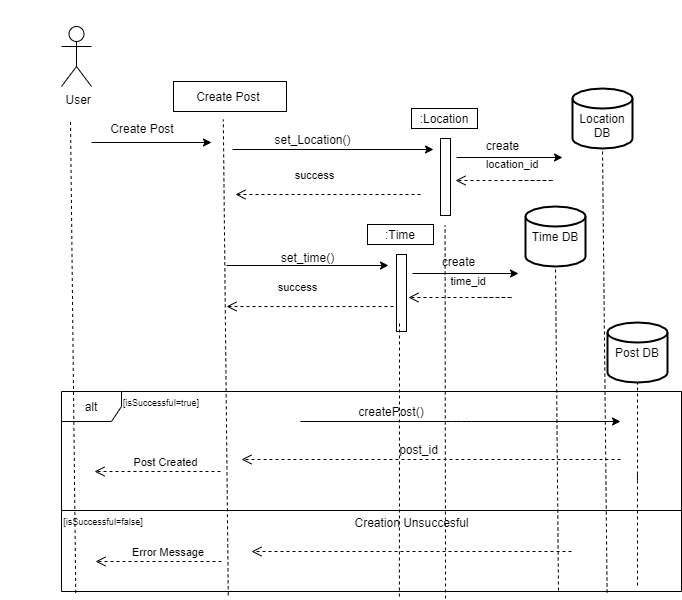

The diagram above was exported from draw.io. Its source (the exported page's mxGraphModel, read from the mxfile embedded in the PNG):
<mxGraphModel dx="868" dy="450" grid="0" gridSize="10" guides="1" tooltips="1" connect="1" arrows="1" fold="1" page="1" pageScale="1" pageWidth="827" pageHeight="1169" math="0" shadow="0">
  <root>
    <mxCell id="wo4vGth2E5y977nYcMcv-0" />
    <mxCell id="wo4vGth2E5y977nYcMcv-1" parent="wo4vGth2E5y977nYcMcv-0" />
    <mxCell id="7xphUjDugdgPtVLNkF1h-0" value="Report" style="swimlane;fontStyle=0;align=center;verticalAlign=top;childLayout=stackLayout;horizontal=1;startSize=26;horizontalStack=0;resizeParent=1;resizeLast=0;collapsible=1;marginBottom=0;rounded=0;shadow=0;strokeWidth=1;" parent="wo4vGth2E5y977nYcMcv-1" vertex="1">
      <mxGeometry x="80" y="60" width="345" height="234" as="geometry">
        <mxRectangle x="230" y="140" width="160" height="26" as="alternateBounds" />
      </mxGeometry>
    </mxCell>
    <mxCell id="7xphUjDugdgPtVLNkF1h-1" value="-id: Int" style="text;align=left;verticalAlign=top;spacingLeft=4;spacingRight=4;overflow=hidden;rotatable=0;points=[[0,0.5],[1,0.5]];portConstraint=eastwest;" parent="7xphUjDugdgPtVLNkF1h-0" vertex="1">
      <mxGeometry y="26" width="345" height="26" as="geometry" />
    </mxCell>
    <mxCell id="7xphUjDugdgPtVLNkF1h-2" value="-post_id: Int" style="text;align=left;verticalAlign=top;spacingLeft=4;spacingRight=4;overflow=hidden;rotatable=0;points=[[0,0.5],[1,0.5]];portConstraint=eastwest;rounded=0;shadow=0;html=0;" parent="7xphUjDugdgPtVLNkF1h-0" vertex="1">
      <mxGeometry y="52" width="345" height="26" as="geometry" />
    </mxCell>
    <mxCell id="7xphUjDugdgPtVLNkF1h-3" value="-comment: String" style="text;align=left;verticalAlign=top;spacingLeft=4;spacingRight=4;overflow=hidden;rotatable=0;points=[[0,0.5],[1,0.5]];portConstraint=eastwest;rounded=0;shadow=0;html=0;" parent="7xphUjDugdgPtVLNkF1h-0" vertex="1">
      <mxGeometry y="78" width="345" height="22" as="geometry" />
    </mxCell>
    <mxCell id="hVNglv8cRut8oKylNhPr-0" value="&lt;span style=&quot;text-align: left&quot;&gt;- time: DateTime&amp;nbsp; &amp;nbsp; &amp;nbsp; &amp;nbsp; &amp;nbsp; &amp;nbsp; &amp;nbsp; &amp;nbsp; &amp;nbsp; &amp;nbsp; &amp;nbsp; &amp;nbsp; &amp;nbsp; &amp;nbsp; &amp;nbsp; &amp;nbsp; &amp;nbsp; &amp;nbsp; &amp;nbsp; &amp;nbsp; &amp;nbsp; &amp;nbsp; &amp;nbsp; &amp;nbsp; &amp;nbsp; &amp;nbsp; &amp;nbsp; &amp;nbsp; &amp;nbsp; &amp;nbsp; &amp;nbsp; &amp;nbsp; &amp;nbsp; &amp;nbsp; &amp;nbsp; &amp;nbsp; &amp;nbsp;&amp;nbsp;&lt;/span&gt;" style="text;html=1;strokeColor=none;fillColor=none;align=center;verticalAlign=middle;whiteSpace=wrap;rounded=0;" parent="7xphUjDugdgPtVLNkF1h-0" vertex="1">
      <mxGeometry y="100" width="345" height="30" as="geometry" />
    </mxCell>
    <mxCell id="7xphUjDugdgPtVLNkF1h-4" value="" style="line;html=1;strokeWidth=1;align=left;verticalAlign=middle;spacingTop=-1;spacingLeft=3;spacingRight=3;rotatable=0;labelPosition=right;points=[];portConstraint=eastwest;" parent="7xphUjDugdgPtVLNkF1h-0" vertex="1">
      <mxGeometry y="130" width="345" height="8" as="geometry" />
    </mxCell>
    <mxCell id="7xphUjDugdgPtVLNkF1h-5" value="&lt;getter methods&gt;" style="text;align=left;verticalAlign=top;spacingLeft=4;spacingRight=4;overflow=hidden;rotatable=0;points=[[0,0.5],[1,0.5]];portConstraint=eastwest;" parent="7xphUjDugdgPtVLNkF1h-0" vertex="1">
      <mxGeometry y="138" width="345" height="26" as="geometry" />
    </mxCell>
    <mxCell id="5-_B_UwuCxmNC_oVpv0a-0" value="&amp;nbsp; +report(id: Int, post_id: Int, comment: String): boolean&amp;nbsp; &amp;nbsp; &amp;nbsp; &amp;nbsp; &amp;nbsp; &amp;nbsp; &amp;nbsp; &amp;nbsp; &amp;nbsp; &amp;nbsp;" style="text;html=1;align=center;verticalAlign=middle;resizable=0;points=[];autosize=1;strokeColor=none;" parent="7xphUjDugdgPtVLNkF1h-0" vertex="1">
      <mxGeometry y="164" width="345" height="20" as="geometry" />
    </mxCell>
    <mxCell id="9njVxkGakrSct4RU7WPb-0" value="+delete( ): boolean&amp;nbsp; &amp;nbsp; &amp;nbsp; &amp;nbsp; &amp;nbsp; &amp;nbsp; &amp;nbsp; &amp;nbsp; &amp;nbsp; &amp;nbsp; &amp;nbsp; &amp;nbsp; &amp;nbsp; &amp;nbsp; &amp;nbsp; &amp;nbsp; &amp;nbsp; &amp;nbsp; &amp;nbsp; &amp;nbsp; &amp;nbsp; &amp;nbsp; &amp;nbsp; &amp;nbsp; &amp;nbsp; &amp;nbsp; &amp;nbsp; &amp;nbsp; &amp;nbsp; &amp;nbsp; &amp;nbsp; &amp;nbsp; &amp;nbsp; &amp;nbsp; &amp;nbsp; &amp;nbsp;" style="text;html=1;align=center;verticalAlign=middle;resizable=0;points=[];autosize=1;strokeColor=none;" parent="7xphUjDugdgPtVLNkF1h-0" vertex="1">
      <mxGeometry y="184" width="345" height="20" as="geometry" />
    </mxCell>
    <mxCell id="NtylS3vdun_TOGTjPAal-0" value="Follow" style="swimlane;fontStyle=0;align=center;verticalAlign=top;childLayout=stackLayout;horizontal=1;startSize=26;horizontalStack=0;resizeParent=1;resizeLast=0;collapsible=1;marginBottom=0;rounded=0;shadow=0;strokeWidth=1;" parent="wo4vGth2E5y977nYcMcv-1" vertex="1">
      <mxGeometry x="440" y="60" width="350" height="222" as="geometry">
        <mxRectangle x="230" y="140" width="160" height="26" as="alternateBounds" />
      </mxGeometry>
    </mxCell>
    <mxCell id="NtylS3vdun_TOGTjPAal-1" value="-user_id_1: Int" style="text;align=left;verticalAlign=top;spacingLeft=4;spacingRight=4;overflow=hidden;rotatable=0;points=[[0,0.5],[1,0.5]];portConstraint=eastwest;" parent="NtylS3vdun_TOGTjPAal-0" vertex="1">
      <mxGeometry y="26" width="350" height="26" as="geometry" />
    </mxCell>
    <mxCell id="NtylS3vdun_TOGTjPAal-2" value="-user_id_2: Int&#10;" style="text;align=left;verticalAlign=top;spacingLeft=4;spacingRight=4;overflow=hidden;rotatable=0;points=[[0,0.5],[1,0.5]];portConstraint=eastwest;rounded=0;shadow=0;html=0;" parent="NtylS3vdun_TOGTjPAal-0" vertex="1">
      <mxGeometry y="52" width="350" height="18" as="geometry" />
    </mxCell>
    <mxCell id="hVNglv8cRut8oKylNhPr-1" value="&lt;span style=&quot;text-align: left&quot;&gt;- time: DateTime&amp;nbsp; &amp;nbsp; &amp;nbsp; &amp;nbsp; &amp;nbsp; &amp;nbsp; &amp;nbsp; &amp;nbsp; &amp;nbsp; &amp;nbsp; &amp;nbsp; &amp;nbsp; &amp;nbsp; &amp;nbsp; &amp;nbsp; &amp;nbsp; &amp;nbsp; &amp;nbsp; &amp;nbsp; &amp;nbsp; &amp;nbsp; &amp;nbsp; &amp;nbsp; &amp;nbsp; &amp;nbsp; &amp;nbsp; &amp;nbsp; &amp;nbsp; &amp;nbsp; &amp;nbsp; &amp;nbsp; &amp;nbsp; &amp;nbsp; &amp;nbsp; &amp;nbsp; &amp;nbsp; &amp;nbsp; &amp;nbsp;&lt;/span&gt;" style="text;html=1;strokeColor=none;fillColor=none;align=center;verticalAlign=middle;whiteSpace=wrap;rounded=0;" parent="NtylS3vdun_TOGTjPAal-0" vertex="1">
      <mxGeometry y="70" width="350" height="30" as="geometry" />
    </mxCell>
    <mxCell id="NtylS3vdun_TOGTjPAal-4" value="" style="line;html=1;strokeWidth=1;align=left;verticalAlign=middle;spacingTop=-1;spacingLeft=3;spacingRight=3;rotatable=0;labelPosition=right;points=[];portConstraint=eastwest;" parent="NtylS3vdun_TOGTjPAal-0" vertex="1">
      <mxGeometry y="100" width="350" height="8" as="geometry" />
    </mxCell>
    <mxCell id="NtylS3vdun_TOGTjPAal-5" value="&lt;getter methods&gt;&#10;+ send_follow_request(user_id_1: Int, user_id_2: Int): boolean&#10;+ accept_request(user_id_1: Int): boolean&#10;+ decline_request(user_id_1: Int): boolean&#10;+ delete_request(user_id_1: Int,user_id_2: Int): boolean&#10;" style="text;align=left;verticalAlign=top;spacingLeft=4;spacingRight=4;overflow=hidden;rotatable=0;points=[[0,0.5],[1,0.5]];portConstraint=eastwest;spacingTop=1;" parent="NtylS3vdun_TOGTjPAal-0" vertex="1">
      <mxGeometry y="108" width="350" height="84" as="geometry" />
    </mxCell>
    <mxCell id="kAHl38332jZLlXiMqb9m-0" value="-&amp;nbsp;" style="text;html=1;align=center;verticalAlign=middle;resizable=0;points=[];autosize=1;strokeColor=none;" parent="wo4vGth2E5y977nYcMcv-1" vertex="1">
      <mxGeometry x="170" y="230" width="20" height="20" as="geometry" />
    </mxCell>
    <mxCell id="kyhHGH4ukgwXrkA7utnE-12" value="alt" style="shape=umlFrame;whiteSpace=wrap;html=1;" parent="wo4vGth2E5y977nYcMcv-1" vertex="1">
      <mxGeometry x="901" y="710" width="620" height="200" as="geometry" />
    </mxCell>
    <mxCell id="kyhHGH4ukgwXrkA7utnE-14" value="" style="group" parent="wo4vGth2E5y977nYcMcv-1" connectable="0" vertex="1">
      <mxGeometry x="901" y="829" width="620" height="22" as="geometry" />
    </mxCell>
    <mxCell id="kyhHGH4ukgwXrkA7utnE-15" value="" style="endArrow=none;html=1;" parent="kyhHGH4ukgwXrkA7utnE-14" edge="1">
      <mxGeometry width="50" height="50" relative="1" as="geometry">
        <mxPoint as="sourcePoint" />
        <mxPoint x="620" as="targetPoint" />
      </mxGeometry>
    </mxCell>
    <mxCell id="pIgp1pIm6Y6LkuOk9C5X-1" value="" style="group" parent="wo4vGth2E5y977nYcMcv-1" connectable="0" vertex="1">
      <mxGeometry x="901" y="345" width="564" height="403" as="geometry" />
    </mxCell>
    <mxCell id="kyhHGH4ukgwXrkA7utnE-0" value="" style="endArrow=none;dashed=1;html=1;exitX=0.023;exitY=1.007;exitDx=0;exitDy=0;exitPerimeter=0;" parent="pIgp1pIm6Y6LkuOk9C5X-1" source="kyhHGH4ukgwXrkA7utnE-12" edge="1">
      <mxGeometry width="50" height="50" relative="1" as="geometry">
        <mxPoint x="17" y="403" as="sourcePoint" />
        <mxPoint x="9" y="93" as="targetPoint" />
      </mxGeometry>
    </mxCell>
    <mxCell id="kyhHGH4ukgwXrkA7utnE-1" value="" style="endArrow=classic;html=1;" parent="pIgp1pIm6Y6LkuOk9C5X-1" edge="1">
      <mxGeometry width="50" height="50" relative="1" as="geometry">
        <mxPoint x="30" y="116" as="sourcePoint" />
        <mxPoint x="150" y="116" as="targetPoint" />
      </mxGeometry>
    </mxCell>
    <mxCell id="kyhHGH4ukgwXrkA7utnE-2" value="Create Post" style="text;html=1;strokeColor=none;fillColor=none;align=center;verticalAlign=middle;whiteSpace=wrap;rounded=0;" parent="pIgp1pIm6Y6LkuOk9C5X-1" vertex="1">
      <mxGeometry x="31" y="92" width="100" height="20" as="geometry" />
    </mxCell>
    <mxCell id="kyhHGH4ukgwXrkA7utnE-3" value="Create Post&amp;nbsp;" style="rounded=0;whiteSpace=wrap;html=1;" parent="pIgp1pIm6Y6LkuOk9C5X-1" vertex="1">
      <mxGeometry x="112" y="55" width="113" height="30" as="geometry" />
    </mxCell>
    <mxCell id="kyhHGH4ukgwXrkA7utnE-4" value="" style="endArrow=none;dashed=1;html=1;exitX=0.269;exitY=1.019;exitDx=0;exitDy=0;exitPerimeter=0;" parent="pIgp1pIm6Y6LkuOk9C5X-1" source="kyhHGH4ukgwXrkA7utnE-12" edge="1">
      <mxGeometry width="50" height="50" relative="1" as="geometry">
        <mxPoint x="162" y="403" as="sourcePoint" />
        <mxPoint x="161.80000000000018" y="93" as="targetPoint" />
      </mxGeometry>
    </mxCell>
    <mxCell id="kyhHGH4ukgwXrkA7utnE-13" value="&lt;font style=&quot;font-size: 9px&quot;&gt;[isSuccessful=true]&lt;/font&gt;" style="text;html=1;strokeColor=none;fillColor=none;align=center;verticalAlign=middle;whiteSpace=wrap;rounded=0;" parent="pIgp1pIm6Y6LkuOk9C5X-1" vertex="1">
      <mxGeometry x="80" y="365" width="40" height="20" as="geometry" />
    </mxCell>
    <mxCell id="kyhHGH4ukgwXrkA7utnE-16" value="&lt;font style=&quot;font-size: 9px&quot;&gt;[isSuccessful=false]&lt;/font&gt;" style="text;html=1;strokeColor=none;fillColor=none;align=center;verticalAlign=middle;whiteSpace=wrap;rounded=0;" parent="pIgp1pIm6Y6LkuOk9C5X-1" vertex="1">
      <mxGeometry x="10.00487179487186" y="484" width="63.589743589743584" height="20" as="geometry" />
    </mxCell>
    <mxCell id="kyhHGH4ukgwXrkA7utnE-19" value="" style="endArrow=classic;html=1;" parent="pIgp1pIm6Y6LkuOk9C5X-1" edge="1">
      <mxGeometry width="50" height="50" relative="1" as="geometry">
        <mxPoint x="239" y="395" as="sourcePoint" />
        <mxPoint x="559" y="395" as="targetPoint" />
        <Array as="points">
          <mxPoint x="400" y="395" />
        </Array>
      </mxGeometry>
    </mxCell>
    <mxCell id="kyhHGH4ukgwXrkA7utnE-20" value="createPost()" style="text;html=1;strokeColor=none;fillColor=none;align=center;verticalAlign=middle;whiteSpace=wrap;rounded=0;" parent="pIgp1pIm6Y6LkuOk9C5X-1" vertex="1">
      <mxGeometry x="310" y="375" width="40" height="20" as="geometry" />
    </mxCell>
    <mxCell id="kyhHGH4ukgwXrkA7utnE-21" value="" style="group" parent="pIgp1pIm6Y6LkuOk9C5X-1" connectable="0" vertex="1">
      <mxGeometry x="180" y="425" width="379" height="20" as="geometry" />
    </mxCell>
    <mxCell id="kyhHGH4ukgwXrkA7utnE-22" value="" style="html=1;verticalAlign=bottom;endArrow=open;dashed=1;endSize=8;" parent="kyhHGH4ukgwXrkA7utnE-21" edge="1">
      <mxGeometry x="-0.125" relative="1" as="geometry">
        <mxPoint x="379" y="8" as="sourcePoint" />
        <mxPoint y="8" as="targetPoint" />
        <mxPoint as="offset" />
      </mxGeometry>
    </mxCell>
    <mxCell id="kyhHGH4ukgwXrkA7utnE-23" value="post_id" style="text;html=1;strokeColor=none;fillColor=none;align=center;verticalAlign=middle;whiteSpace=wrap;rounded=0;" parent="kyhHGH4ukgwXrkA7utnE-21" vertex="1">
      <mxGeometry x="153.96875" y="-12" width="47.375" height="20" as="geometry" />
    </mxCell>
    <mxCell id="kyhHGH4ukgwXrkA7utnE-24" value="&amp;nbsp;Error Message" style="html=1;verticalAlign=bottom;endArrow=open;dashed=1;endSize=8;" parent="pIgp1pIm6Y6LkuOk9C5X-1" edge="1">
      <mxGeometry x="-0.125" relative="1" as="geometry">
        <mxPoint x="160" y="535" as="sourcePoint" />
        <mxPoint x="34" y="535" as="targetPoint" />
        <mxPoint as="offset" />
      </mxGeometry>
    </mxCell>
    <mxCell id="FiAEfDzTfHJ11fiNzaRj-0" value="&amp;nbsp;User" style="shape=umlActor;verticalLabelPosition=bottom;verticalAlign=top;html=1;" parent="pIgp1pIm6Y6LkuOk9C5X-1" vertex="1">
      <mxGeometry width="30" height="60" as="geometry" />
    </mxCell>
    <mxCell id="FiAEfDzTfHJ11fiNzaRj-7" value="" style="group" parent="pIgp1pIm6Y6LkuOk9C5X-1" connectable="0" vertex="1">
      <mxGeometry x="190" y="517" width="320" height="20" as="geometry" />
    </mxCell>
    <mxCell id="FiAEfDzTfHJ11fiNzaRj-8" value="" style="html=1;verticalAlign=bottom;endArrow=open;dashed=1;endSize=8;" parent="FiAEfDzTfHJ11fiNzaRj-7" edge="1">
      <mxGeometry x="-0.125" relative="1" as="geometry">
        <mxPoint x="320" y="8" as="sourcePoint" />
        <mxPoint y="8" as="targetPoint" />
        <mxPoint as="offset" />
      </mxGeometry>
    </mxCell>
    <mxCell id="FiAEfDzTfHJ11fiNzaRj-9" value="Creation Unsuccesful" style="text;html=1;strokeColor=none;fillColor=none;align=center;verticalAlign=middle;whiteSpace=wrap;rounded=0;" parent="pIgp1pIm6Y6LkuOk9C5X-1" vertex="1">
      <mxGeometry x="268" y="486" width="165" height="20" as="geometry" />
    </mxCell>
    <mxCell id="erz75wXxCQO_djWtJeh_-6" value="&lt;br&gt;Location DB" style="strokeWidth=2;html=1;shape=mxgraph.flowchart.database;whiteSpace=wrap;" parent="pIgp1pIm6Y6LkuOk9C5X-1" vertex="1">
      <mxGeometry x="511" y="62" width="60" height="60" as="geometry" />
    </mxCell>
    <mxCell id="kvOVLsDl4fEzUBbwQLm--0" value="" style="group" parent="pIgp1pIm6Y6LkuOk9C5X-1" connectable="0" vertex="1">
      <mxGeometry x="203" y="92" width="321" height="216" as="geometry" />
    </mxCell>
    <mxCell id="pIgp1pIm6Y6LkuOk9C5X-49" value="location_id&amp;nbsp; &amp;nbsp; &amp;nbsp; &amp;nbsp; &amp;nbsp;&amp;nbsp;" style="html=1;verticalAlign=bottom;endArrow=open;dashed=1;endSize=8;" parent="kvOVLsDl4fEzUBbwQLm--0" edge="1">
      <mxGeometry x="-0.0125" y="-7" relative="1" as="geometry">
        <mxPoint x="255" y="62" as="sourcePoint" />
        <mxPoint x="191" y="62" as="targetPoint" />
        <mxPoint as="offset" />
        <Array as="points">
          <mxPoint x="294" y="62" />
          <mxPoint x="255" y="62" />
        </Array>
      </mxGeometry>
    </mxCell>
    <mxCell id="pIgp1pIm6Y6LkuOk9C5X-45" value="set_Location()" style="text;html=1;align=center;verticalAlign=middle;resizable=0;points=[];autosize=1;strokeColor=none;" parent="kvOVLsDl4fEzUBbwQLm--0" vertex="1">
      <mxGeometry x="5" y="12" width="86" height="18" as="geometry" />
    </mxCell>
    <mxCell id="pIgp1pIm6Y6LkuOk9C5X-38" value="" style="endArrow=classic;html=1;" parent="kvOVLsDl4fEzUBbwQLm--0" edge="1">
      <mxGeometry width="50" height="50" relative="1" as="geometry">
        <mxPoint x="-32" y="31" as="sourcePoint" />
        <mxPoint x="169" y="31" as="targetPoint" />
      </mxGeometry>
    </mxCell>
    <mxCell id="pIgp1pIm6Y6LkuOk9C5X-44" value="success" style="html=1;verticalAlign=bottom;endArrow=open;dashed=1;endSize=8;" parent="kvOVLsDl4fEzUBbwQLm--0" edge="1">
      <mxGeometry x="0.15" y="-10" relative="1" as="geometry">
        <mxPoint x="156" y="76" as="sourcePoint" />
        <mxPoint x="-29" y="76" as="targetPoint" />
        <mxPoint as="offset" />
        <Array as="points">
          <mxPoint x="52" y="76" />
        </Array>
      </mxGeometry>
    </mxCell>
    <mxCell id="SL0TomSIgGdQWvhs14Fv-0" value="" style="html=1;points=[];perimeter=orthogonalPerimeter;" parent="kvOVLsDl4fEzUBbwQLm--0" vertex="1">
      <mxGeometry x="176" y="20" width="10" height="77" as="geometry" />
    </mxCell>
    <mxCell id="pIgp1pIm6Y6LkuOk9C5X-55" value="" style="endArrow=none;dashed=1;html=1;" parent="kvOVLsDl4fEzUBbwQLm--0" edge="1">
      <mxGeometry width="50" height="50" relative="1" as="geometry">
        <mxPoint x="181" y="480" as="sourcePoint" />
        <mxPoint x="180.58999999999992" y="107" as="targetPoint" />
      </mxGeometry>
    </mxCell>
    <mxCell id="SL0TomSIgGdQWvhs14Fv-2" value="time_id&amp;nbsp; &amp;nbsp; &amp;nbsp; &amp;nbsp; &amp;nbsp;&amp;nbsp;" style="html=1;verticalAlign=bottom;endArrow=open;dashed=1;endSize=8;" parent="kvOVLsDl4fEzUBbwQLm--0" edge="1">
      <mxGeometry x="-0.0125" y="-7" relative="1" as="geometry">
        <mxPoint x="214" y="179" as="sourcePoint" />
        <mxPoint x="144" y="179" as="targetPoint" />
        <mxPoint as="offset" />
        <Array as="points">
          <mxPoint x="253" y="179" />
          <mxPoint x="214" y="179" />
        </Array>
      </mxGeometry>
    </mxCell>
    <mxCell id="SL0TomSIgGdQWvhs14Fv-3" value="" style="html=1;points=[];perimeter=orthogonalPerimeter;" parent="kvOVLsDl4fEzUBbwQLm--0" vertex="1">
      <mxGeometry x="132" y="136" width="10" height="77" as="geometry" />
    </mxCell>
    <mxCell id="SL0TomSIgGdQWvhs14Fv-4" value="" style="endArrow=classic;html=1;" parent="kvOVLsDl4fEzUBbwQLm--0" edge="1">
      <mxGeometry width="50" height="50" relative="1" as="geometry">
        <mxPoint x="148" y="155" as="sourcePoint" />
        <mxPoint x="254" y="155" as="targetPoint" />
      </mxGeometry>
    </mxCell>
    <mxCell id="SL0TomSIgGdQWvhs14Fv-5" value="create" style="text;html=1;align=center;verticalAlign=middle;resizable=0;points=[];autosize=1;strokeColor=none;" parent="kvOVLsDl4fEzUBbwQLm--0" vertex="1">
      <mxGeometry x="172" y="134" width="44" height="18" as="geometry" />
    </mxCell>
    <mxCell id="SL0TomSIgGdQWvhs14Fv-6" value=":Time" style="rounded=0;whiteSpace=wrap;html=1;" parent="kvOVLsDl4fEzUBbwQLm--0" vertex="1">
      <mxGeometry x="103" y="106" width="66" height="20" as="geometry" />
    </mxCell>
    <mxCell id="SL0TomSIgGdQWvhs14Fv-48" value="Time DB" style="strokeWidth=2;html=1;shape=mxgraph.flowchart.database;whiteSpace=wrap;" parent="kvOVLsDl4fEzUBbwQLm--0" vertex="1">
      <mxGeometry x="261" y="88" width="60" height="60" as="geometry" />
    </mxCell>
    <mxCell id="SL0TomSIgGdQWvhs14Fv-52" value="set_time()" style="text;html=1;align=center;verticalAlign=middle;resizable=0;points=[];autosize=1;strokeColor=none;" parent="kvOVLsDl4fEzUBbwQLm--0" vertex="1">
      <mxGeometry x="11" y="130" width="64" height="18" as="geometry" />
    </mxCell>
    <mxCell id="SL0TomSIgGdQWvhs14Fv-49" value="" style="endArrow=classic;html=1;" parent="kvOVLsDl4fEzUBbwQLm--0" edge="1">
      <mxGeometry width="50" height="50" relative="1" as="geometry">
        <mxPoint x="-38" y="147" as="sourcePoint" />
        <mxPoint x="124" y="147" as="targetPoint" />
      </mxGeometry>
    </mxCell>
    <mxCell id="pIgp1pIm6Y6LkuOk9C5X-46" value="" style="endArrow=classic;html=1;" parent="pIgp1pIm6Y6LkuOk9C5X-1" edge="1">
      <mxGeometry width="50" height="50" relative="1" as="geometry">
        <mxPoint x="395" y="131" as="sourcePoint" />
        <mxPoint x="501" y="131" as="targetPoint" />
      </mxGeometry>
    </mxCell>
    <mxCell id="pIgp1pIm6Y6LkuOk9C5X-47" value="create" style="text;html=1;align=center;verticalAlign=middle;resizable=0;points=[];autosize=1;strokeColor=none;" parent="pIgp1pIm6Y6LkuOk9C5X-1" vertex="1">
      <mxGeometry x="419" y="110" width="44" height="18" as="geometry" />
    </mxCell>
    <mxCell id="pIgp1pIm6Y6LkuOk9C5X-36" value=":Location" style="rounded=0;whiteSpace=wrap;html=1;" parent="pIgp1pIm6Y6LkuOk9C5X-1" vertex="1">
      <mxGeometry x="350" y="82" width="66" height="20" as="geometry" />
    </mxCell>
    <mxCell id="SL0TomSIgGdQWvhs14Fv-51" value="success" style="html=1;verticalAlign=bottom;endArrow=open;dashed=1;endSize=8;" parent="pIgp1pIm6Y6LkuOk9C5X-1" edge="1">
      <mxGeometry x="0.15" y="-10" relative="1" as="geometry">
        <mxPoint x="332" y="280" as="sourcePoint" />
        <mxPoint x="165" y="280" as="targetPoint" />
        <mxPoint as="offset" />
        <Array as="points">
          <mxPoint x="246" y="280" />
        </Array>
      </mxGeometry>
    </mxCell>
    <mxCell id="SL0TomSIgGdQWvhs14Fv-56" value="" style="endArrow=none;dashed=1;html=1;exitX=0.545;exitY=1.025;exitDx=0;exitDy=0;exitPerimeter=0;" parent="pIgp1pIm6Y6LkuOk9C5X-1" source="kyhHGH4ukgwXrkA7utnE-12" edge="1">
      <mxGeometry width="50" height="50" relative="1" as="geometry">
        <mxPoint x="340.5999999999999" y="667" as="sourcePoint" />
        <mxPoint x="338" y="295" as="targetPoint" />
      </mxGeometry>
    </mxCell>
    <mxCell id="SL0TomSIgGdQWvhs14Fv-57" value="" style="endArrow=none;dashed=1;html=1;entryX=0.5;entryY=1;entryDx=0;entryDy=0;entryPerimeter=0;" parent="pIgp1pIm6Y6LkuOk9C5X-1" target="SL0TomSIgGdQWvhs14Fv-48" edge="1">
      <mxGeometry width="50" height="50" relative="1" as="geometry">
        <mxPoint x="497" y="564" as="sourcePoint" />
        <mxPoint x="497" y="308" as="targetPoint" />
      </mxGeometry>
    </mxCell>
    <mxCell id="kyhHGH4ukgwXrkA7utnE-27" value="" style="endArrow=none;dashed=1;html=1;entryX=0.5;entryY=1;entryDx=0;entryDy=0;entryPerimeter=0;startArrow=none;" parent="wo4vGth2E5y977nYcMcv-1" target="erz75wXxCQO_djWtJeh_-1" edge="1">
      <mxGeometry width="50" height="50" relative="1" as="geometry">
        <mxPoint x="1477" y="799" as="sourcePoint" />
        <mxPoint x="1474.58" y="594" as="targetPoint" />
      </mxGeometry>
    </mxCell>
    <mxCell id="erz75wXxCQO_djWtJeh_-1" value="Post DB" style="strokeWidth=2;html=1;shape=mxgraph.flowchart.database;whiteSpace=wrap;" parent="wo4vGth2E5y977nYcMcv-1" vertex="1">
      <mxGeometry x="1447" y="641" width="60" height="60" as="geometry" />
    </mxCell>
    <mxCell id="-AAqnX3sl5MbosUw5YJF-1" value="" style="endArrow=none;dashed=1;html=1;entryX=0.5;entryY=1;entryDx=0;entryDy=0;entryPerimeter=0;" parent="wo4vGth2E5y977nYcMcv-1" edge="1">
      <mxGeometry width="50" height="50" relative="1" as="geometry">
        <mxPoint x="1477" y="904" as="sourcePoint" />
        <mxPoint x="1476.9999999999995" y="789.9999999999998" as="targetPoint" />
      </mxGeometry>
    </mxCell>
    <mxCell id="pIgp1pIm6Y6LkuOk9C5X-56" value="" style="endArrow=none;dashed=1;html=1;exitX=0.88;exitY=1.005;exitDx=0;exitDy=0;exitPerimeter=0;entryX=0.5;entryY=1;entryDx=0;entryDy=0;entryPerimeter=0;" parent="wo4vGth2E5y977nYcMcv-1" source="kyhHGH4ukgwXrkA7utnE-12" target="erz75wXxCQO_djWtJeh_-6" edge="1">
      <mxGeometry width="50" height="50" relative="1" as="geometry">
        <mxPoint x="1432.4999999999998" y="872" as="sourcePoint" />
        <mxPoint x="1444" y="539" as="targetPoint" />
      </mxGeometry>
    </mxCell>
    <mxCell id="kyhHGH4ukgwXrkA7utnE-25" value="Post Created" style="html=1;verticalAlign=bottom;endArrow=open;dashed=1;endSize=8;" parent="wo4vGth2E5y977nYcMcv-1" edge="1">
      <mxGeometry x="-0.125" relative="1" as="geometry">
        <mxPoint x="1060" y="790" as="sourcePoint" />
        <mxPoint x="934" y="790" as="targetPoint" />
        <mxPoint as="offset" />
      </mxGeometry>
    </mxCell>
  </root>
</mxGraphModel>